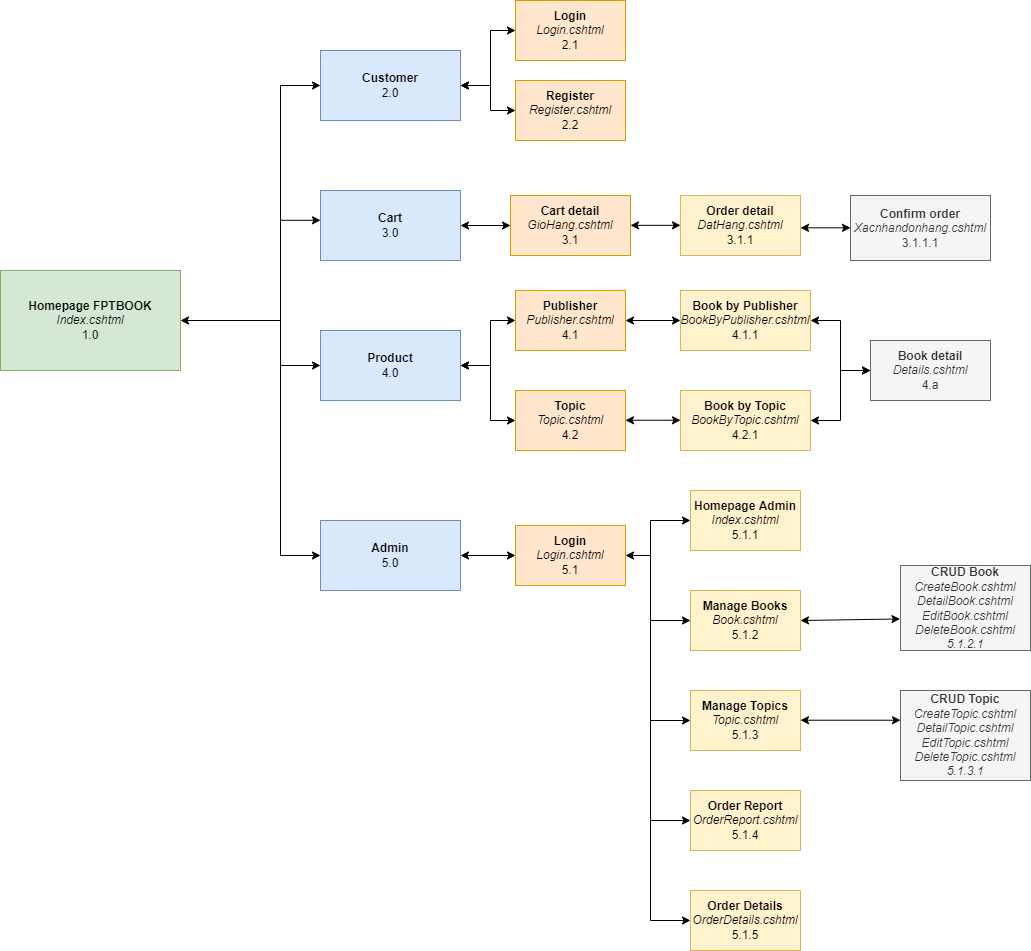

The diagram above was exported from draw.io. Its source (the exported page's mxGraphModel, read from the mxfile embedded in the PNG):
<mxGraphModel dx="2272" dy="794" grid="1" gridSize="10" guides="1" tooltips="1" connect="1" arrows="1" fold="1" page="1" pageScale="1" pageWidth="850" pageHeight="1100" math="0" shadow="0">
  <root>
    <mxCell id="0" />
    <mxCell id="1" parent="0" />
    <mxCell id="pYmGMmPM0JIIjvjZfQfN-1" value="&lt;b&gt;Homepage FPTBOOK&lt;/b&gt;&lt;br&gt;&lt;i&gt;Index.cshtml&lt;/i&gt;&lt;br&gt;1.0" style="rounded=0;whiteSpace=wrap;html=1;fillColor=#d5e8d4;strokeColor=#82b366;" parent="1" vertex="1">
      <mxGeometry x="-330" y="380" width="180" height="100" as="geometry" />
    </mxCell>
    <mxCell id="pYmGMmPM0JIIjvjZfQfN-2" value="&lt;b&gt;Register&lt;/b&gt;&lt;br&gt;&lt;i&gt;Register.cshtml&lt;/i&gt;&lt;br&gt;2.2" style="rounded=0;whiteSpace=wrap;html=1;fillColor=#ffe6cc;strokeColor=#d79b00;" parent="1" vertex="1">
      <mxGeometry x="185" y="190" width="110" height="60" as="geometry" />
    </mxCell>
    <mxCell id="pYmGMmPM0JIIjvjZfQfN-3" value="&lt;b&gt;Login&lt;br&gt;&lt;/b&gt;&lt;i&gt;Login.cshtml&lt;/i&gt;&lt;br&gt;2.1" style="rounded=0;whiteSpace=wrap;html=1;fillColor=#ffe6cc;strokeColor=#d79b00;" parent="1" vertex="1">
      <mxGeometry x="185" y="110" width="110" height="60" as="geometry" />
    </mxCell>
    <mxCell id="pYmGMmPM0JIIjvjZfQfN-4" value="&lt;b&gt;Cart&lt;/b&gt;&lt;br&gt;3.0" style="rounded=0;whiteSpace=wrap;html=1;" parent="1" vertex="1">
      <mxGeometry x="-10" y="300" width="140" height="70" as="geometry" />
    </mxCell>
    <mxCell id="pYmGMmPM0JIIjvjZfQfN-5" value="&lt;b&gt;Book by Topic&lt;br&gt;&lt;/b&gt;&lt;i&gt;BookByTopic.cshtml&lt;/i&gt;&lt;br&gt;4.2.1" style="rounded=0;whiteSpace=wrap;html=1;fillColor=#fff2cc;strokeColor=#d6b656;" parent="1" vertex="1">
      <mxGeometry x="350" y="500" width="130" height="60" as="geometry" />
    </mxCell>
    <mxCell id="pYmGMmPM0JIIjvjZfQfN-6" value="&lt;b&gt;Book detail&lt;/b&gt;&lt;br&gt;&lt;i&gt;Details.cshtml&lt;br&gt;&lt;/i&gt;4.a" style="rounded=0;whiteSpace=wrap;html=1;fillColor=#f5f5f5;fontColor=#333333;strokeColor=#666666;" parent="1" vertex="1">
      <mxGeometry x="540" y="450" width="120" height="60" as="geometry" />
    </mxCell>
    <mxCell id="pYmGMmPM0JIIjvjZfQfN-18" value="" style="endArrow=classic;html=1;rounded=0;entryX=0;entryY=0.5;entryDx=0;entryDy=0;" parent="1" edge="1">
      <mxGeometry width="50" height="50" relative="1" as="geometry">
        <mxPoint x="-50" y="329.8" as="sourcePoint" />
        <mxPoint x="-10" y="329.8" as="targetPoint" />
      </mxGeometry>
    </mxCell>
    <mxCell id="pYmGMmPM0JIIjvjZfQfN-20" value="" style="endArrow=classic;html=1;rounded=0;entryX=0;entryY=0.5;entryDx=0;entryDy=0;" parent="1" target="29EJ3UhuEjAivhWUeAHH-11" edge="1">
      <mxGeometry width="50" height="50" relative="1" as="geometry">
        <mxPoint x="-50" y="429.5799999999999" as="sourcePoint" />
        <mxPoint x="10" y="545" as="targetPoint" />
        <Array as="points">
          <mxPoint x="-50" y="475" />
        </Array>
      </mxGeometry>
    </mxCell>
    <mxCell id="pYmGMmPM0JIIjvjZfQfN-24" value="" style="endArrow=none;html=1;rounded=0;" parent="1" edge="1">
      <mxGeometry width="50" height="50" relative="1" as="geometry">
        <mxPoint x="-50" y="430" as="sourcePoint" />
        <mxPoint x="-50" y="300" as="targetPoint" />
      </mxGeometry>
    </mxCell>
    <mxCell id="pYmGMmPM0JIIjvjZfQfN-27" value="&lt;b&gt;Cart detail&lt;br&gt;&lt;/b&gt;&lt;i&gt;GioHang.cshtml&lt;br&gt;&lt;/i&gt;3.1" style="rounded=0;whiteSpace=wrap;html=1;fillColor=#ffe6cc;strokeColor=#d79b00;" parent="1" vertex="1">
      <mxGeometry x="180" y="305" width="120" height="60" as="geometry" />
    </mxCell>
    <mxCell id="pYmGMmPM0JIIjvjZfQfN-28" value="" style="endArrow=classic;html=1;rounded=0;exitX=1;exitY=0.5;exitDx=0;exitDy=0;entryX=0;entryY=0.5;entryDx=0;entryDy=0;startArrow=classic;startFill=1;" parent="1" target="pYmGMmPM0JIIjvjZfQfN-27" edge="1">
      <mxGeometry width="50" height="50" relative="1" as="geometry">
        <mxPoint x="130" y="334.9999999999999" as="sourcePoint" />
        <mxPoint x="220" y="250" as="targetPoint" />
      </mxGeometry>
    </mxCell>
    <mxCell id="29EJ3UhuEjAivhWUeAHH-1" value="&lt;b&gt;Book by Publisher&lt;br&gt;&lt;/b&gt;&lt;i&gt;BookByPublisher.cshtml&lt;/i&gt;&lt;br&gt;4.1.1" style="rounded=0;whiteSpace=wrap;html=1;fillColor=#fff2cc;strokeColor=#d6b656;" parent="1" vertex="1">
      <mxGeometry x="350" y="400" width="130" height="60" as="geometry" />
    </mxCell>
    <mxCell id="29EJ3UhuEjAivhWUeAHH-6" value="&lt;b&gt;Customer&lt;/b&gt;&lt;br&gt;2.0" style="rounded=0;whiteSpace=wrap;html=1;" parent="1" vertex="1">
      <mxGeometry x="-10" y="160" width="140" height="70" as="geometry" />
    </mxCell>
    <mxCell id="29EJ3UhuEjAivhWUeAHH-7" value="&lt;b&gt;Order detail&lt;br&gt;&lt;/b&gt;&lt;i&gt;DatHang.cshtml&lt;br&gt;&lt;/i&gt;3.1.1" style="rounded=0;whiteSpace=wrap;html=1;fillColor=#fff2cc;strokeColor=#d6b656;" parent="1" vertex="1">
      <mxGeometry x="350" y="305" width="120" height="60" as="geometry" />
    </mxCell>
    <mxCell id="29EJ3UhuEjAivhWUeAHH-8" value="&lt;b&gt;Confirm order&lt;br&gt;&lt;/b&gt;&lt;i&gt;Xacnhandonhang.cshtml&lt;br&gt;&lt;/i&gt;3.1.1.1" style="rounded=0;whiteSpace=wrap;html=1;fillColor=#f5f5f5;fontColor=#333333;strokeColor=#666666;" parent="1" vertex="1">
      <mxGeometry x="520" y="305" width="140" height="65" as="geometry" />
    </mxCell>
    <mxCell id="29EJ3UhuEjAivhWUeAHH-9" value="" style="endArrow=classic;html=1;rounded=0;exitX=1;exitY=0.5;exitDx=0;exitDy=0;entryX=0;entryY=0.5;entryDx=0;entryDy=0;startArrow=classic;startFill=1;" parent="1" edge="1">
      <mxGeometry width="50" height="50" relative="1" as="geometry">
        <mxPoint x="300" y="334.82999999999987" as="sourcePoint" />
        <mxPoint x="350" y="334.82999999999987" as="targetPoint" />
      </mxGeometry>
    </mxCell>
    <mxCell id="29EJ3UhuEjAivhWUeAHH-10" value="" style="endArrow=classic;html=1;rounded=0;exitX=1;exitY=0.5;exitDx=0;exitDy=0;entryX=0;entryY=0.5;entryDx=0;entryDy=0;startArrow=classic;startFill=1;" parent="1" edge="1">
      <mxGeometry width="50" height="50" relative="1" as="geometry">
        <mxPoint x="470" y="337.32999999999987" as="sourcePoint" />
        <mxPoint x="520" y="337.32999999999987" as="targetPoint" />
      </mxGeometry>
    </mxCell>
    <mxCell id="29EJ3UhuEjAivhWUeAHH-11" value="&lt;b&gt;Product&lt;/b&gt;&lt;br&gt;4.0" style="rounded=0;whiteSpace=wrap;html=1;" parent="1" vertex="1">
      <mxGeometry x="-10" y="440" width="140" height="70" as="geometry" />
    </mxCell>
    <mxCell id="29EJ3UhuEjAivhWUeAHH-12" value="&lt;b&gt;Publisher&lt;/b&gt;&lt;br&gt;&lt;i&gt;Publisher.cshtml&lt;/i&gt;&lt;br&gt;4.1" style="rounded=0;whiteSpace=wrap;html=1;fillColor=#ffe6cc;strokeColor=#d79b00;" parent="1" vertex="1">
      <mxGeometry x="185" y="400" width="110" height="60" as="geometry" />
    </mxCell>
    <mxCell id="29EJ3UhuEjAivhWUeAHH-13" value="&lt;b&gt;Topic&lt;/b&gt;&lt;br&gt;&lt;i&gt;Topic.cshtml&lt;/i&gt;&lt;br&gt;4.2" style="rounded=0;whiteSpace=wrap;html=1;fillColor=#ffe6cc;strokeColor=#d79b00;" parent="1" vertex="1">
      <mxGeometry x="185" y="500" width="110" height="60" as="geometry" />
    </mxCell>
    <mxCell id="29EJ3UhuEjAivhWUeAHH-14" value="" style="endArrow=classic;startArrow=classic;html=1;rounded=0;exitX=1;exitY=0.5;exitDx=0;exitDy=0;entryX=0;entryY=0.5;entryDx=0;entryDy=0;" parent="1" source="29EJ3UhuEjAivhWUeAHH-11" target="29EJ3UhuEjAivhWUeAHH-12" edge="1">
      <mxGeometry width="50" height="50" relative="1" as="geometry">
        <mxPoint x="320" y="610" as="sourcePoint" />
        <mxPoint x="370" y="560" as="targetPoint" />
        <Array as="points">
          <mxPoint x="160" y="475" />
          <mxPoint x="160" y="430" />
        </Array>
      </mxGeometry>
    </mxCell>
    <mxCell id="29EJ3UhuEjAivhWUeAHH-15" value="" style="endArrow=classic;startArrow=classic;html=1;rounded=0;entryX=0;entryY=0.5;entryDx=0;entryDy=0;exitX=1;exitY=0.5;exitDx=0;exitDy=0;" parent="1" source="29EJ3UhuEjAivhWUeAHH-11" target="29EJ3UhuEjAivhWUeAHH-13" edge="1">
      <mxGeometry width="50" height="50" relative="1" as="geometry">
        <mxPoint x="130" y="580" as="sourcePoint" />
        <mxPoint x="180" y="530" as="targetPoint" />
        <Array as="points">
          <mxPoint x="160" y="475" />
          <mxPoint x="160" y="530" />
        </Array>
      </mxGeometry>
    </mxCell>
    <mxCell id="29EJ3UhuEjAivhWUeAHH-18" value="" style="endArrow=classic;startArrow=classic;html=1;rounded=0;entryX=0;entryY=0.5;entryDx=0;entryDy=0;exitX=1;exitY=0.5;exitDx=0;exitDy=0;" parent="1" source="29EJ3UhuEjAivhWUeAHH-12" target="29EJ3UhuEjAivhWUeAHH-1" edge="1">
      <mxGeometry width="50" height="50" relative="1" as="geometry">
        <mxPoint x="290" y="490" as="sourcePoint" />
        <mxPoint x="340" y="440" as="targetPoint" />
      </mxGeometry>
    </mxCell>
    <mxCell id="29EJ3UhuEjAivhWUeAHH-19" value="" style="endArrow=classic;startArrow=classic;html=1;rounded=0;entryX=0;entryY=0.5;entryDx=0;entryDy=0;exitX=1;exitY=0.5;exitDx=0;exitDy=0;" parent="1" edge="1">
      <mxGeometry width="50" height="50" relative="1" as="geometry">
        <mxPoint x="295" y="529.76" as="sourcePoint" />
        <mxPoint x="350" y="529.76" as="targetPoint" />
      </mxGeometry>
    </mxCell>
    <mxCell id="29EJ3UhuEjAivhWUeAHH-22" value="" style="endArrow=classic;startArrow=classic;html=1;rounded=0;entryX=0;entryY=0.5;entryDx=0;entryDy=0;exitX=1;exitY=0.5;exitDx=0;exitDy=0;" parent="1" source="29EJ3UhuEjAivhWUeAHH-1" target="pYmGMmPM0JIIjvjZfQfN-6" edge="1">
      <mxGeometry width="50" height="50" relative="1" as="geometry">
        <mxPoint x="490" y="460" as="sourcePoint" />
        <mxPoint x="540" y="410" as="targetPoint" />
        <Array as="points">
          <mxPoint x="510" y="430" />
          <mxPoint x="510" y="480" />
        </Array>
      </mxGeometry>
    </mxCell>
    <mxCell id="29EJ3UhuEjAivhWUeAHH-23" value="" style="endArrow=classic;startArrow=classic;html=1;rounded=0;exitX=1;exitY=0.5;exitDx=0;exitDy=0;entryX=0;entryY=0.5;entryDx=0;entryDy=0;" parent="1" source="pYmGMmPM0JIIjvjZfQfN-5" target="pYmGMmPM0JIIjvjZfQfN-6" edge="1">
      <mxGeometry width="50" height="50" relative="1" as="geometry">
        <mxPoint x="530" y="560" as="sourcePoint" />
        <mxPoint x="580" y="510" as="targetPoint" />
        <Array as="points">
          <mxPoint x="510" y="530" />
          <mxPoint x="510" y="480" />
        </Array>
      </mxGeometry>
    </mxCell>
    <mxCell id="29EJ3UhuEjAivhWUeAHH-24" value="" style="endArrow=classic;startArrow=classic;html=1;rounded=0;entryX=0;entryY=0.5;entryDx=0;entryDy=0;exitX=1;exitY=0.5;exitDx=0;exitDy=0;" parent="1" source="pYmGMmPM0JIIjvjZfQfN-1" target="29EJ3UhuEjAivhWUeAHH-6" edge="1">
      <mxGeometry width="50" height="50" relative="1" as="geometry">
        <mxPoint x="-80" y="230" as="sourcePoint" />
        <mxPoint x="-30" y="180" as="targetPoint" />
        <Array as="points">
          <mxPoint x="-50" y="430" />
          <mxPoint x="-50" y="195" />
        </Array>
      </mxGeometry>
    </mxCell>
    <mxCell id="29EJ3UhuEjAivhWUeAHH-25" value="" style="endArrow=classic;startArrow=classic;html=1;rounded=0;exitX=1;exitY=0.5;exitDx=0;exitDy=0;entryX=0;entryY=0.5;entryDx=0;entryDy=0;" parent="1" source="29EJ3UhuEjAivhWUeAHH-6" target="pYmGMmPM0JIIjvjZfQfN-2" edge="1">
      <mxGeometry width="50" height="50" relative="1" as="geometry">
        <mxPoint x="150" y="190" as="sourcePoint" />
        <mxPoint x="200" y="140" as="targetPoint" />
        <Array as="points">
          <mxPoint x="160" y="195" />
          <mxPoint x="160" y="220" />
        </Array>
      </mxGeometry>
    </mxCell>
    <mxCell id="29EJ3UhuEjAivhWUeAHH-26" value="" style="endArrow=classic;startArrow=classic;html=1;rounded=0;exitX=1;exitY=0.5;exitDx=0;exitDy=0;entryX=0;entryY=0.5;entryDx=0;entryDy=0;" parent="1" source="29EJ3UhuEjAivhWUeAHH-6" target="pYmGMmPM0JIIjvjZfQfN-3" edge="1">
      <mxGeometry width="50" height="50" relative="1" as="geometry">
        <mxPoint x="120" y="160" as="sourcePoint" />
        <mxPoint x="170" y="110" as="targetPoint" />
        <Array as="points">
          <mxPoint x="160" y="195" />
          <mxPoint x="160" y="140" />
        </Array>
      </mxGeometry>
    </mxCell>
    <mxCell id="29EJ3UhuEjAivhWUeAHH-27" value="&lt;b&gt;Admin&lt;br&gt;&lt;/b&gt;5.0" style="rounded=0;whiteSpace=wrap;html=1;fillColor=#dae8fc;strokeColor=#6c8ebf;" parent="1" vertex="1">
      <mxGeometry x="-10" y="630" width="140" height="70" as="geometry" />
    </mxCell>
    <mxCell id="29EJ3UhuEjAivhWUeAHH-28" value="&lt;b&gt;Login&lt;br&gt;&lt;/b&gt;&lt;i&gt;Login.cshtml&lt;/i&gt;&lt;br&gt;5.1" style="rounded=0;whiteSpace=wrap;html=1;fillColor=#ffe6cc;strokeColor=#d79b00;" parent="1" vertex="1">
      <mxGeometry x="185" y="635" width="110" height="60" as="geometry" />
    </mxCell>
    <mxCell id="29EJ3UhuEjAivhWUeAHH-29" value="&lt;b&gt;Homepage Admin&lt;br&gt;&lt;/b&gt;&lt;i&gt;Index.cshtml&lt;/i&gt;&lt;br&gt;5.1.1" style="rounded=0;whiteSpace=wrap;html=1;fillColor=#fff2cc;strokeColor=#d6b656;" parent="1" vertex="1">
      <mxGeometry x="360" y="600" width="110" height="60" as="geometry" />
    </mxCell>
    <mxCell id="29EJ3UhuEjAivhWUeAHH-30" value="&lt;b&gt;Manage Books&lt;br&gt;&lt;/b&gt;&lt;i&gt;Book.cshtml&lt;/i&gt;&lt;br&gt;5.1.2" style="rounded=0;whiteSpace=wrap;html=1;fillColor=#fff2cc;strokeColor=#d6b656;" parent="1" vertex="1">
      <mxGeometry x="360" y="700" width="110" height="60" as="geometry" />
    </mxCell>
    <mxCell id="29EJ3UhuEjAivhWUeAHH-31" value="&lt;b&gt;Manage Topics&lt;br&gt;&lt;/b&gt;&lt;i&gt;Topic.cshtml&lt;/i&gt;&lt;br&gt;5.1.3" style="rounded=0;whiteSpace=wrap;html=1;fillColor=#fff2cc;strokeColor=#d6b656;" parent="1" vertex="1">
      <mxGeometry x="360" y="800" width="110" height="60" as="geometry" />
    </mxCell>
    <mxCell id="29EJ3UhuEjAivhWUeAHH-32" value="&lt;b&gt;CRUD Book&lt;/b&gt;&lt;br&gt;&lt;i&gt;CreateBook.cshtml&lt;br&gt;DetailBook.cshtml&lt;br&gt;EditBook.cshtml&lt;br&gt;DeleteBook.cshtml&lt;br&gt;5.1.2.1&lt;br&gt;&lt;/i&gt;" style="rounded=0;whiteSpace=wrap;html=1;fillColor=#f5f5f5;fontColor=#333333;strokeColor=#666666;" parent="1" vertex="1">
      <mxGeometry x="570" y="675" width="130" height="85" as="geometry" />
    </mxCell>
    <mxCell id="29EJ3UhuEjAivhWUeAHH-33" value="&lt;b&gt;CRUD Topic&lt;/b&gt;&lt;br&gt;&lt;i&gt;CreateTopic.cshtml&lt;br&gt;DetailTopic.cshtml&lt;br&gt;EditTopic.cshtml&lt;br&gt;DeleteTopic.cshtml&lt;br&gt;5.1.3.1&lt;br&gt;&lt;/i&gt;" style="rounded=0;whiteSpace=wrap;html=1;fillColor=#f5f5f5;fontColor=#333333;strokeColor=#666666;" parent="1" vertex="1">
      <mxGeometry x="570" y="800" width="130" height="90" as="geometry" />
    </mxCell>
    <mxCell id="29EJ3UhuEjAivhWUeAHH-34" value="" style="endArrow=classic;html=1;rounded=0;entryX=0;entryY=0.5;entryDx=0;entryDy=0;" parent="1" target="29EJ3UhuEjAivhWUeAHH-27" edge="1">
      <mxGeometry width="50" height="50" relative="1" as="geometry">
        <mxPoint x="-50" y="470" as="sourcePoint" />
        <mxPoint x="-40" y="570" as="targetPoint" />
        <Array as="points">
          <mxPoint x="-50" y="665" />
        </Array>
      </mxGeometry>
    </mxCell>
    <mxCell id="29EJ3UhuEjAivhWUeAHH-35" value="" style="endArrow=classic;startArrow=classic;html=1;rounded=0;exitX=1;exitY=0.5;exitDx=0;exitDy=0;entryX=0;entryY=0.5;entryDx=0;entryDy=0;" parent="1" source="29EJ3UhuEjAivhWUeAHH-27" target="29EJ3UhuEjAivhWUeAHH-28" edge="1">
      <mxGeometry width="50" height="50" relative="1" as="geometry">
        <mxPoint x="140" y="710" as="sourcePoint" />
        <mxPoint x="190" y="660" as="targetPoint" />
      </mxGeometry>
    </mxCell>
    <mxCell id="29EJ3UhuEjAivhWUeAHH-36" value="" style="endArrow=classic;startArrow=classic;html=1;rounded=0;exitX=1;exitY=0.5;exitDx=0;exitDy=0;entryX=0;entryY=0.5;entryDx=0;entryDy=0;" parent="1" source="29EJ3UhuEjAivhWUeAHH-28" target="29EJ3UhuEjAivhWUeAHH-29" edge="1">
      <mxGeometry width="50" height="50" relative="1" as="geometry">
        <mxPoint x="295" y="660" as="sourcePoint" />
        <mxPoint x="350" y="660" as="targetPoint" />
        <Array as="points">
          <mxPoint x="320" y="665" />
          <mxPoint x="320" y="630" />
        </Array>
      </mxGeometry>
    </mxCell>
    <mxCell id="29EJ3UhuEjAivhWUeAHH-37" value="" style="endArrow=classic;html=1;rounded=0;entryX=0;entryY=0.5;entryDx=0;entryDy=0;" parent="1" target="29EJ3UhuEjAivhWUeAHH-30" edge="1">
      <mxGeometry width="50" height="50" relative="1" as="geometry">
        <mxPoint x="320" y="660" as="sourcePoint" />
        <mxPoint x="340" y="720" as="targetPoint" />
        <Array as="points">
          <mxPoint x="320" y="730" />
        </Array>
      </mxGeometry>
    </mxCell>
    <mxCell id="29EJ3UhuEjAivhWUeAHH-38" value="" style="endArrow=classic;html=1;rounded=0;entryX=0;entryY=0.5;entryDx=0;entryDy=0;" parent="1" target="29EJ3UhuEjAivhWUeAHH-31" edge="1">
      <mxGeometry width="50" height="50" relative="1" as="geometry">
        <mxPoint x="320" y="730" as="sourcePoint" />
        <mxPoint x="340" y="760" as="targetPoint" />
        <Array as="points">
          <mxPoint x="320" y="830" />
        </Array>
      </mxGeometry>
    </mxCell>
    <mxCell id="29EJ3UhuEjAivhWUeAHH-39" value="" style="endArrow=classic;startArrow=classic;html=1;rounded=0;exitX=1;exitY=0.5;exitDx=0;exitDy=0;entryX=-0.004;entryY=0.629;entryDx=0;entryDy=0;entryPerimeter=0;" parent="1" source="29EJ3UhuEjAivhWUeAHH-30" target="29EJ3UhuEjAivhWUeAHH-32" edge="1">
      <mxGeometry width="50" height="50" relative="1" as="geometry">
        <mxPoint x="510" y="760" as="sourcePoint" />
        <mxPoint x="560" y="710" as="targetPoint" />
      </mxGeometry>
    </mxCell>
    <mxCell id="29EJ3UhuEjAivhWUeAHH-40" value="" style="endArrow=classic;startArrow=classic;html=1;rounded=0;exitX=1;exitY=0.5;exitDx=0;exitDy=0;entryX=0;entryY=0.5;entryDx=0;entryDy=0;" parent="1" edge="1">
      <mxGeometry width="50" height="50" relative="1" as="geometry">
        <mxPoint x="470" y="829.72" as="sourcePoint" />
        <mxPoint x="570" y="829.72" as="targetPoint" />
      </mxGeometry>
    </mxCell>
    <mxCell id="29EJ3UhuEjAivhWUeAHH-41" value="&lt;b&gt;Customer&lt;/b&gt;&lt;br&gt;2.0" style="rounded=0;whiteSpace=wrap;html=1;fillColor=#dae8fc;strokeColor=#6c8ebf;" parent="1" vertex="1">
      <mxGeometry x="-10" y="160" width="140" height="70" as="geometry" />
    </mxCell>
    <mxCell id="29EJ3UhuEjAivhWUeAHH-42" value="&lt;b&gt;Cart&lt;/b&gt;&lt;br&gt;3.0" style="rounded=0;whiteSpace=wrap;html=1;fillColor=#dae8fc;strokeColor=#6c8ebf;" parent="1" vertex="1">
      <mxGeometry x="-10" y="300" width="140" height="70" as="geometry" />
    </mxCell>
    <mxCell id="29EJ3UhuEjAivhWUeAHH-43" value="&lt;b&gt;Product&lt;/b&gt;&lt;br&gt;4.0" style="rounded=0;whiteSpace=wrap;html=1;fillColor=#dae8fc;strokeColor=#6c8ebf;" parent="1" vertex="1">
      <mxGeometry x="-10" y="440" width="140" height="70" as="geometry" />
    </mxCell>
    <mxCell id="J2vLvJIebcPlAZTq9eWU-1" value="&lt;b&gt;Order Report&lt;br&gt;&lt;/b&gt;&lt;i&gt;OrderReport.cshtml&lt;/i&gt;&lt;br&gt;5.1.4" style="rounded=0;whiteSpace=wrap;html=1;fillColor=#fff2cc;strokeColor=#d6b656;" vertex="1" parent="1">
      <mxGeometry x="360" y="900" width="110" height="60" as="geometry" />
    </mxCell>
    <mxCell id="J2vLvJIebcPlAZTq9eWU-2" value="&lt;b&gt;Order Details&lt;br&gt;&lt;/b&gt;&lt;i&gt;OrderDetails.cshtml&lt;/i&gt;&lt;br&gt;5.1.5" style="rounded=0;whiteSpace=wrap;html=1;fillColor=#fff2cc;strokeColor=#d6b656;" vertex="1" parent="1">
      <mxGeometry x="360" y="1000" width="110" height="60" as="geometry" />
    </mxCell>
    <mxCell id="J2vLvJIebcPlAZTq9eWU-3" value="" style="endArrow=classic;html=1;rounded=0;entryX=0;entryY=0.5;entryDx=0;entryDy=0;" edge="1" parent="1" target="J2vLvJIebcPlAZTq9eWU-2">
      <mxGeometry width="50" height="50" relative="1" as="geometry">
        <mxPoint x="320" y="830" as="sourcePoint" />
        <mxPoint x="310" y="940" as="targetPoint" />
        <Array as="points">
          <mxPoint x="320" y="1030" />
        </Array>
      </mxGeometry>
    </mxCell>
    <mxCell id="J2vLvJIebcPlAZTq9eWU-4" value="" style="endArrow=classic;html=1;rounded=0;entryX=0;entryY=0.5;entryDx=0;entryDy=0;" edge="1" parent="1" target="J2vLvJIebcPlAZTq9eWU-1">
      <mxGeometry width="50" height="50" relative="1" as="geometry">
        <mxPoint x="320" y="930" as="sourcePoint" />
        <mxPoint x="250" y="890" as="targetPoint" />
      </mxGeometry>
    </mxCell>
  </root>
</mxGraphModel>